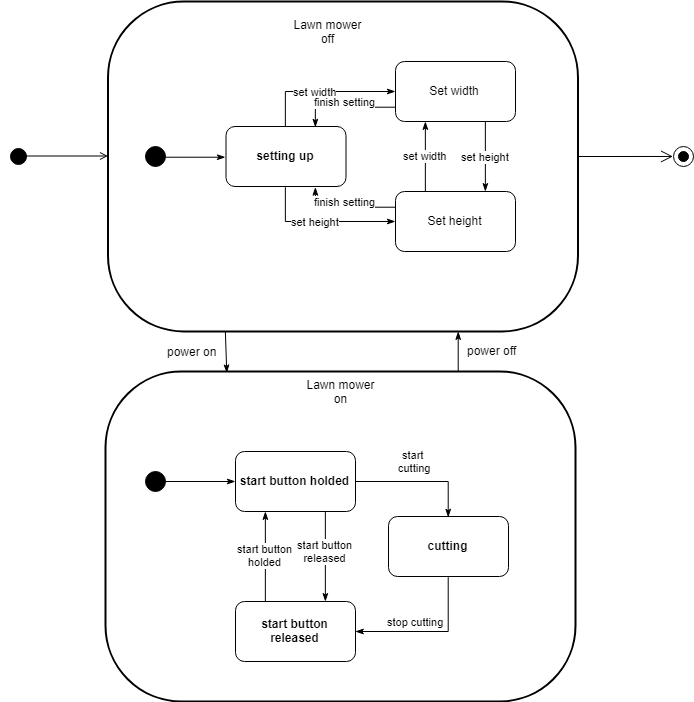

The diagram above was exported from draw.io. Its source (the exported page's mxGraphModel, read from the mxfile embedded in the PNG):
<mxGraphModel dx="1443" dy="1930" grid="1" gridSize="10" guides="1" tooltips="1" connect="1" arrows="1" fold="1" page="1" pageScale="1" pageWidth="827" pageHeight="1169" math="0" shadow="0">
  <root>
    <mxCell id="khFaDzYB1b6D6i3EvzUD-0" />
    <mxCell id="khFaDzYB1b6D6i3EvzUD-1" parent="khFaDzYB1b6D6i3EvzUD-0" />
    <mxCell id="WQlBjnUczjHUG92oc4oe-15" style="edgeStyle=none;rounded=0;orthogonalLoop=1;jettySize=auto;html=1;exitX=0.75;exitY=0;exitDx=0;exitDy=0;entryX=0.744;entryY=1;entryDx=0;entryDy=0;entryPerimeter=0;startArrow=none;startFill=0;endArrow=classicThin;endFill=1;" parent="khFaDzYB1b6D6i3EvzUD-1" source="GyzneAOc15pa3iCvPbes-3" target="WQlBjnUczjHUG92oc4oe-2" edge="1">
      <mxGeometry relative="1" as="geometry" />
    </mxCell>
    <mxCell id="GyzneAOc15pa3iCvPbes-3" value="" style="rounded=1;whiteSpace=wrap;html=1;absoluteArcSize=1;arcSize=152;strokeWidth=2;" parent="khFaDzYB1b6D6i3EvzUD-1" vertex="1">
      <mxGeometry x="130" y="160" width="470" height="330" as="geometry" />
    </mxCell>
    <mxCell id="WQlBjnUczjHUG92oc4oe-6" style="edgeStyle=orthogonalEdgeStyle;rounded=0;orthogonalLoop=1;jettySize=auto;html=1;exitX=1;exitY=0.5;exitDx=0;exitDy=0;entryX=0;entryY=0.5;entryDx=0;entryDy=0;startArrow=none;startFill=0;endArrow=classicThin;endFill=1;" parent="khFaDzYB1b6D6i3EvzUD-1" source="GyzneAOc15pa3iCvPbes-2" target="WQlBjnUczjHUG92oc4oe-4" edge="1">
      <mxGeometry relative="1" as="geometry" />
    </mxCell>
    <mxCell id="GyzneAOc15pa3iCvPbes-2" value="" style="ellipse;whiteSpace=wrap;html=1;aspect=fixed;rounded=1;strokeWidth=1;fillColor=#000000;" parent="khFaDzYB1b6D6i3EvzUD-1" vertex="1">
      <mxGeometry x="170" y="260" width="20" height="20" as="geometry" />
    </mxCell>
    <mxCell id="GyzneAOc15pa3iCvPbes-6" style="edgeStyle=none;rounded=0;jumpStyle=none;jumpSize=6;orthogonalLoop=1;jettySize=auto;html=1;startArrow=none;startFill=0;startSize=18;endArrow=open;endFill=0;endSize=10;strokeWidth=1;" parent="khFaDzYB1b6D6i3EvzUD-1" edge="1">
      <mxGeometry relative="1" as="geometry">
        <mxPoint x="697.5" y="-55.034482758620754" as="targetPoint" />
        <mxPoint x="602.5" y="-55" as="sourcePoint" />
      </mxGeometry>
    </mxCell>
    <mxCell id="GyzneAOc15pa3iCvPbes-8" value="" style="html=1;verticalAlign=bottom;startArrow=oval;startFill=1;endArrow=open;startSize=16;strokeWidth=1;endFill=0;" parent="khFaDzYB1b6D6i3EvzUD-1" edge="1">
      <mxGeometry width="60" relative="1" as="geometry">
        <mxPoint x="42.5" y="-55.5" as="sourcePoint" />
        <mxPoint x="132.5" y="-55.5" as="targetPoint" />
      </mxGeometry>
    </mxCell>
    <mxCell id="GyzneAOc15pa3iCvPbes-9" value="" style="ellipse;whiteSpace=wrap;html=1;aspect=fixed;rounded=1;strokeWidth=1;" parent="khFaDzYB1b6D6i3EvzUD-1" vertex="1">
      <mxGeometry x="697.5" y="-65" width="20" height="20" as="geometry" />
    </mxCell>
    <mxCell id="GyzneAOc15pa3iCvPbes-10" value="" style="ellipse;whiteSpace=wrap;html=1;aspect=fixed;rounded=1;strokeWidth=1;fillColor=#000000;" parent="khFaDzYB1b6D6i3EvzUD-1" vertex="1">
      <mxGeometry x="702.5" y="-60" width="10" height="10" as="geometry" />
    </mxCell>
    <mxCell id="WQlBjnUczjHUG92oc4oe-11" value="stop cutting" style="edgeStyle=orthogonalEdgeStyle;rounded=0;orthogonalLoop=1;jettySize=auto;html=1;exitX=0.5;exitY=1;exitDx=0;exitDy=0;entryX=1;entryY=0.5;entryDx=0;entryDy=0;startArrow=none;startFill=0;endArrow=classicThin;endFill=1;" parent="khFaDzYB1b6D6i3EvzUD-1" source="jR1uu7KrDX5dTwwCi9jH-0" target="WQlBjnUczjHUG92oc4oe-5" edge="1">
      <mxGeometry x="0.194" y="-10" relative="1" as="geometry">
        <mxPoint as="offset" />
      </mxGeometry>
    </mxCell>
    <mxCell id="jR1uu7KrDX5dTwwCi9jH-0" value="&lt;b&gt;cutting&lt;/b&gt;" style="rounded=1;whiteSpace=wrap;html=1;" parent="khFaDzYB1b6D6i3EvzUD-1" vertex="1">
      <mxGeometry x="413" y="305" width="120" height="60" as="geometry" />
    </mxCell>
    <mxCell id="lMyTTjaCXA5XdWjjwdbp-0" value="power on" style="text;html=1;resizable=0;points=[];autosize=1;align=left;verticalAlign=top;spacingTop=-4;" parent="khFaDzYB1b6D6i3EvzUD-1" vertex="1">
      <mxGeometry x="190" y="131" width="70" height="20" as="geometry" />
    </mxCell>
    <mxCell id="lMyTTjaCXA5XdWjjwdbp-1" value="power off" style="text;html=1;resizable=0;points=[];autosize=1;align=left;verticalAlign=top;spacingTop=-4;" parent="khFaDzYB1b6D6i3EvzUD-1" vertex="1">
      <mxGeometry x="490" y="130" width="60" height="20" as="geometry" />
    </mxCell>
    <mxCell id="1liuSr4xVPebuGuPyX7_-2" value="Lawn mower on" style="text;html=1;strokeColor=none;fillColor=none;align=center;verticalAlign=middle;whiteSpace=wrap;rounded=0;" parent="khFaDzYB1b6D6i3EvzUD-1" vertex="1">
      <mxGeometry x="322.5" y="170" width="85" height="20" as="geometry" />
    </mxCell>
    <mxCell id="WQlBjnUczjHUG92oc4oe-14" style="edgeStyle=none;rounded=0;orthogonalLoop=1;jettySize=auto;html=1;exitX=0.25;exitY=1;exitDx=0;exitDy=0;entryX=0.258;entryY=0.003;entryDx=0;entryDy=0;entryPerimeter=0;startArrow=none;startFill=0;endArrow=classicThin;endFill=1;" parent="khFaDzYB1b6D6i3EvzUD-1" source="WQlBjnUczjHUG92oc4oe-2" target="GyzneAOc15pa3iCvPbes-3" edge="1">
      <mxGeometry relative="1" as="geometry" />
    </mxCell>
    <mxCell id="WQlBjnUczjHUG92oc4oe-2" value="" style="rounded=1;whiteSpace=wrap;html=1;absoluteArcSize=1;arcSize=152;strokeWidth=2;" parent="khFaDzYB1b6D6i3EvzUD-1" vertex="1">
      <mxGeometry x="132.5" y="-210" width="470" height="330" as="geometry" />
    </mxCell>
    <mxCell id="B637q1py6TsG0fT9UWFy-7" style="edgeStyle=none;rounded=0;orthogonalLoop=1;jettySize=auto;html=1;exitX=1;exitY=0.5;exitDx=0;exitDy=0;entryX=0;entryY=0.5;entryDx=0;entryDy=0;startArrow=none;startFill=0;endArrow=classicThin;endFill=1;" parent="khFaDzYB1b6D6i3EvzUD-1" source="WQlBjnUczjHUG92oc4oe-3" target="B637q1py6TsG0fT9UWFy-4" edge="1">
      <mxGeometry relative="1" as="geometry" />
    </mxCell>
    <mxCell id="WQlBjnUczjHUG92oc4oe-3" value="" style="ellipse;whiteSpace=wrap;html=1;aspect=fixed;rounded=1;strokeWidth=1;fillColor=#000000;" parent="khFaDzYB1b6D6i3EvzUD-1" vertex="1">
      <mxGeometry x="170" y="-65" width="20" height="20" as="geometry" />
    </mxCell>
    <mxCell id="WQlBjnUczjHUG92oc4oe-7" value="start&amp;nbsp;&lt;br&gt;cutting&lt;br&gt;" style="edgeStyle=orthogonalEdgeStyle;rounded=0;orthogonalLoop=1;jettySize=auto;html=1;exitX=1;exitY=0.5;exitDx=0;exitDy=0;entryX=0.5;entryY=0;entryDx=0;entryDy=0;startArrow=none;startFill=0;endArrow=classicThin;endFill=1;" parent="khFaDzYB1b6D6i3EvzUD-1" source="WQlBjnUczjHUG92oc4oe-4" target="jR1uu7KrDX5dTwwCi9jH-0" edge="1">
      <mxGeometry x="-0.0683" y="20" relative="1" as="geometry">
        <mxPoint as="offset" />
      </mxGeometry>
    </mxCell>
    <mxCell id="WQlBjnUczjHUG92oc4oe-8" value="start button&lt;br&gt;released&lt;br&gt;" style="edgeStyle=orthogonalEdgeStyle;rounded=0;orthogonalLoop=1;jettySize=auto;html=1;exitX=0.75;exitY=1;exitDx=0;exitDy=0;entryX=0.75;entryY=0;entryDx=0;entryDy=0;startArrow=none;startFill=0;endArrow=classicThin;endFill=1;" parent="khFaDzYB1b6D6i3EvzUD-1" source="WQlBjnUczjHUG92oc4oe-4" target="WQlBjnUczjHUG92oc4oe-5" edge="1">
      <mxGeometry x="-0.1131" relative="1" as="geometry">
        <mxPoint as="offset" />
      </mxGeometry>
    </mxCell>
    <mxCell id="WQlBjnUczjHUG92oc4oe-4" value="&lt;b&gt;start button holded&lt;/b&gt;" style="rounded=1;whiteSpace=wrap;html=1;" parent="khFaDzYB1b6D6i3EvzUD-1" vertex="1">
      <mxGeometry x="260" y="240" width="120" height="60" as="geometry" />
    </mxCell>
    <mxCell id="WQlBjnUczjHUG92oc4oe-9" value="start button&lt;br&gt;holded&lt;br&gt;" style="edgeStyle=orthogonalEdgeStyle;rounded=0;orthogonalLoop=1;jettySize=auto;html=1;exitX=0.25;exitY=0;exitDx=0;exitDy=0;entryX=0.25;entryY=1;entryDx=0;entryDy=0;startArrow=none;startFill=0;endArrow=classicThin;endFill=1;" parent="khFaDzYB1b6D6i3EvzUD-1" source="WQlBjnUczjHUG92oc4oe-5" target="WQlBjnUczjHUG92oc4oe-4" edge="1">
      <mxGeometry relative="1" as="geometry" />
    </mxCell>
    <mxCell id="WQlBjnUczjHUG92oc4oe-5" value="&lt;b&gt;start button released&lt;/b&gt;" style="rounded=1;whiteSpace=wrap;html=1;" parent="khFaDzYB1b6D6i3EvzUD-1" vertex="1">
      <mxGeometry x="260" y="390" width="120" height="60" as="geometry" />
    </mxCell>
    <mxCell id="B637q1py6TsG0fT9UWFy-1" value="Lawn mower off" style="text;html=1;strokeColor=none;fillColor=none;align=center;verticalAlign=middle;whiteSpace=wrap;rounded=0;" parent="khFaDzYB1b6D6i3EvzUD-1" vertex="1">
      <mxGeometry x="310.5" y="-190" width="85" height="20" as="geometry" />
    </mxCell>
    <mxCell id="B637q1py6TsG0fT9UWFy-8" value="set width" style="edgeStyle=orthogonalEdgeStyle;rounded=0;orthogonalLoop=1;jettySize=auto;html=1;exitX=0.5;exitY=0;exitDx=0;exitDy=0;entryX=0;entryY=0.5;entryDx=0;entryDy=0;startArrow=none;startFill=0;endArrow=classicThin;endFill=1;" parent="khFaDzYB1b6D6i3EvzUD-1" source="B637q1py6TsG0fT9UWFy-4" target="B637q1py6TsG0fT9UWFy-5" edge="1">
      <mxGeometry x="-0.105" relative="1" as="geometry">
        <mxPoint as="offset" />
      </mxGeometry>
    </mxCell>
    <mxCell id="B637q1py6TsG0fT9UWFy-14" value="set height" style="edgeStyle=orthogonalEdgeStyle;rounded=0;orthogonalLoop=1;jettySize=auto;html=1;exitX=0.5;exitY=1;exitDx=0;exitDy=0;entryX=0;entryY=0.5;entryDx=0;entryDy=0;startArrow=none;startFill=0;endArrow=classicThin;endFill=1;" parent="khFaDzYB1b6D6i3EvzUD-1" source="B637q1py6TsG0fT9UWFy-4" target="B637q1py6TsG0fT9UWFy-6" edge="1">
      <mxGeometry x="-0.1085" relative="1" as="geometry">
        <mxPoint as="offset" />
      </mxGeometry>
    </mxCell>
    <mxCell id="B637q1py6TsG0fT9UWFy-4" value="&lt;b&gt;setting up&lt;/b&gt;" style="rounded=1;whiteSpace=wrap;html=1;" parent="khFaDzYB1b6D6i3EvzUD-1" vertex="1">
      <mxGeometry x="250.5" y="-85" width="120" height="60" as="geometry" />
    </mxCell>
    <mxCell id="B637q1py6TsG0fT9UWFy-9" value="set height" style="edgeStyle=orthogonalEdgeStyle;rounded=0;orthogonalLoop=1;jettySize=auto;html=1;exitX=0.75;exitY=1;exitDx=0;exitDy=0;entryX=0.75;entryY=0;entryDx=0;entryDy=0;startArrow=none;startFill=0;endArrow=classicThin;endFill=1;" parent="khFaDzYB1b6D6i3EvzUD-1" source="B637q1py6TsG0fT9UWFy-5" target="B637q1py6TsG0fT9UWFy-6" edge="1">
      <mxGeometry relative="1" as="geometry" />
    </mxCell>
    <mxCell id="B637q1py6TsG0fT9UWFy-11" value="finish setting" style="edgeStyle=orthogonalEdgeStyle;rounded=0;orthogonalLoop=1;jettySize=auto;html=1;exitX=0;exitY=0.75;exitDx=0;exitDy=0;entryX=0.75;entryY=0;entryDx=0;entryDy=0;startArrow=none;startFill=0;endArrow=classicThin;endFill=1;" parent="khFaDzYB1b6D6i3EvzUD-1" source="B637q1py6TsG0fT9UWFy-5" target="B637q1py6TsG0fT9UWFy-4" edge="1">
      <mxGeometry x="0.005" y="-5" relative="1" as="geometry">
        <mxPoint as="offset" />
      </mxGeometry>
    </mxCell>
    <mxCell id="B637q1py6TsG0fT9UWFy-5" value="Set width" style="rounded=1;whiteSpace=wrap;html=1;" parent="khFaDzYB1b6D6i3EvzUD-1" vertex="1">
      <mxGeometry x="420" y="-150" width="120" height="60" as="geometry" />
    </mxCell>
    <mxCell id="B637q1py6TsG0fT9UWFy-10" value="set width" style="edgeStyle=orthogonalEdgeStyle;rounded=0;orthogonalLoop=1;jettySize=auto;html=1;exitX=0.25;exitY=0;exitDx=0;exitDy=0;entryX=0.25;entryY=1;entryDx=0;entryDy=0;startArrow=none;startFill=0;endArrow=classicThin;endFill=1;" parent="khFaDzYB1b6D6i3EvzUD-1" source="B637q1py6TsG0fT9UWFy-6" target="B637q1py6TsG0fT9UWFy-5" edge="1">
      <mxGeometry relative="1" as="geometry" />
    </mxCell>
    <mxCell id="B637q1py6TsG0fT9UWFy-13" value="finish setting" style="edgeStyle=orthogonalEdgeStyle;rounded=0;orthogonalLoop=1;jettySize=auto;html=1;exitX=0;exitY=0.25;exitDx=0;exitDy=0;entryX=0.75;entryY=1;entryDx=0;entryDy=0;startArrow=none;startFill=0;endArrow=classicThin;endFill=1;" parent="khFaDzYB1b6D6i3EvzUD-1" source="B637q1py6TsG0fT9UWFy-6" target="B637q1py6TsG0fT9UWFy-4" edge="1">
      <mxGeometry x="0.005" y="-5" relative="1" as="geometry">
        <mxPoint as="offset" />
      </mxGeometry>
    </mxCell>
    <mxCell id="B637q1py6TsG0fT9UWFy-6" value="Set height" style="rounded=1;whiteSpace=wrap;html=1;" parent="khFaDzYB1b6D6i3EvzUD-1" vertex="1">
      <mxGeometry x="420" y="-20" width="120" height="60" as="geometry" />
    </mxCell>
  </root>
</mxGraphModel>